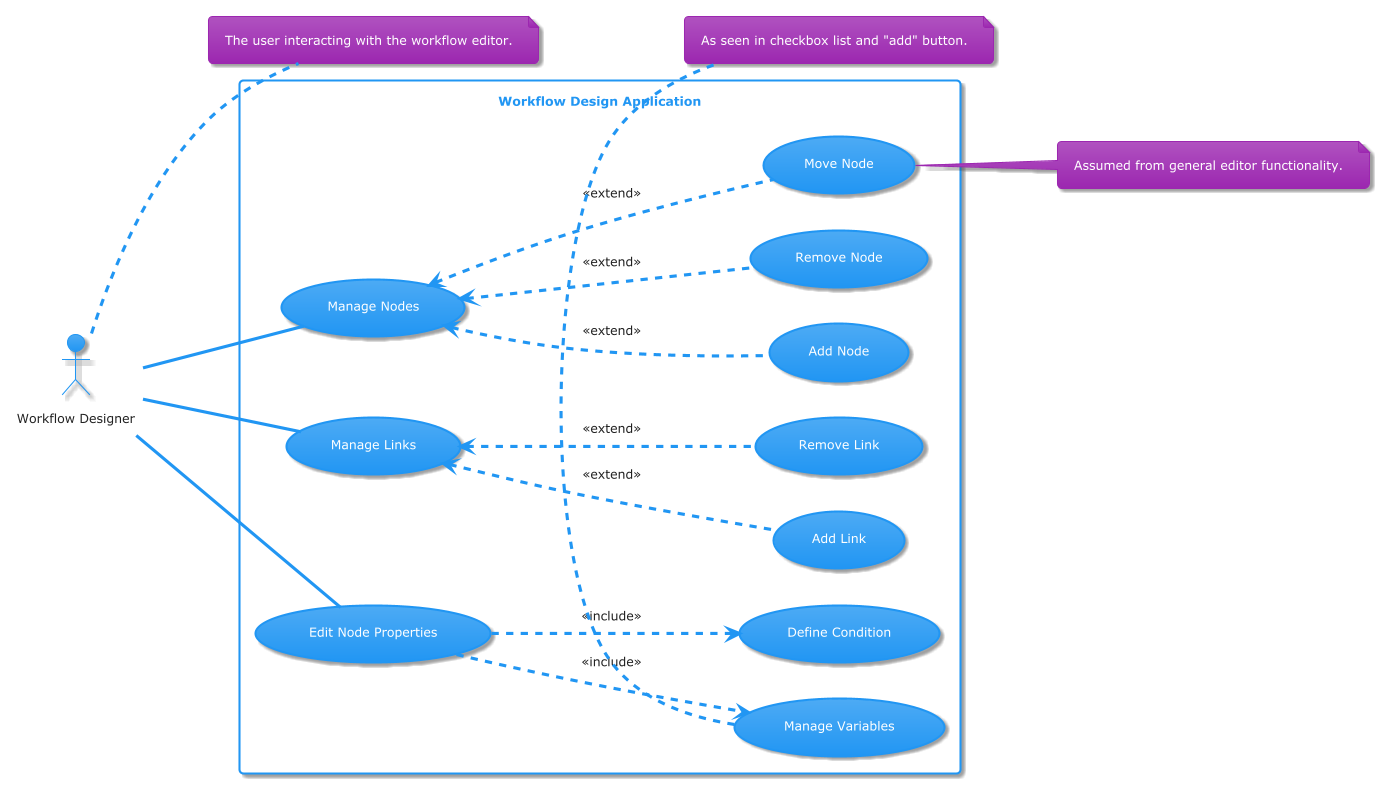

The diagram above was rendered by PlantUML. Its source (embedded in the PNG):
@startuml
!theme materia

left to right direction

actor "Workflow Designer" as User

rectangle "Workflow Design Application" {
  usecase "Manage Nodes" as UC_ManageNodes
  usecase "Add Node" as UC_AddNode
  usecase "Remove Node" as UC_RemoveNode
  usecase "Move Node" as UC_MoveNode

  usecase "Manage Links" as UC_ManageLinks
  usecase "Add Link" as UC_AddLink
  usecase "Remove Link" as UC_RemoveLink

  usecase "Edit Node Properties" as UC_EditProps
  usecase "Define Condition" as UC_DefineCondition
  usecase "Manage Variables" as UC_ManageVars
}
note right of User: The user interacting with the workflow editor.

User -- UC_ManageNodes
UC_ManageNodes <.. UC_AddNode : <<extend>>
UC_ManageNodes <.. UC_RemoveNode : <<extend>>
UC_ManageNodes <.. UC_MoveNode : <<extend>>
note right of UC_MoveNode: Assumed from general editor functionality.

User -- UC_ManageLinks
UC_ManageLinks <.. UC_AddLink : <<extend>>
UC_ManageLinks <.. UC_RemoveLink : <<extend>>

User -- UC_EditProps
UC_EditProps ..> UC_DefineCondition : <<include>>
UC_EditProps ..> UC_ManageVars : <<include>>
note bottom of UC_ManageVars: As seen in checkbox list and "add" button.

@enduml